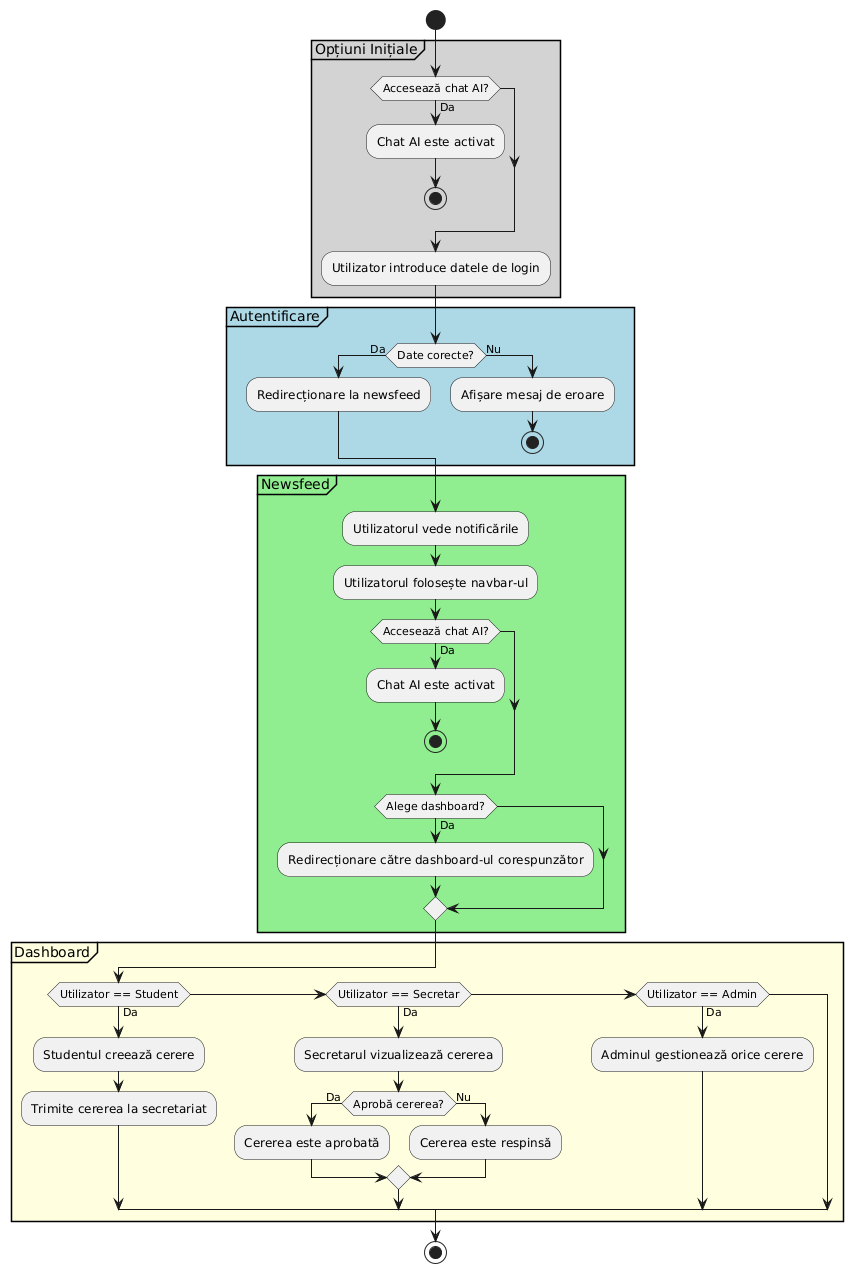

The diagram above was rendered by PlantUML. Its source (embedded in the PNG):
@startuml
start

partition "Opțiuni Inițiale" #LightGray {
  if (Accesează chat AI?) then (Da)
    :Chat AI este activat;
    stop
  endif

  :Utilizator introduce datele de login;
}

partition "Autentificare" #LightBlue {
  if (Date corecte?) then (Da)
    :Redirecționare la newsfeed;
  else (Nu)
    :Afișare mesaj de eroare;
    stop
  endif
}

partition "Newsfeed" #LightGreen {
  :Utilizatorul vede notificările;
  :Utilizatorul folosește navbar-ul;
  
  if (Accesează chat AI?) then (Da)
    :Chat AI este activat;
    stop
  endif

  if (Alege dashboard?) then (Da)
    :Redirecționare către dashboard-ul corespunzător;
  endif
}

partition "Dashboard" #LightYellow {
  if (Utilizator == Student) then (Da)
    :Studentul creează cerere;
    :Trimite cererea la secretariat;
  else if (Utilizator == Secretar) then (Da)
    :Secretarul vizualizează cererea;
    if (Aprobă cererea?) then (Da)
      :Cererea este aprobată;
    else (Nu)
      :Cererea este respinsă;
    endif
  else if (Utilizator == Admin) then (Da)
    :Adminul gestionează orice cerere;
  endif
}

stop
@enduml